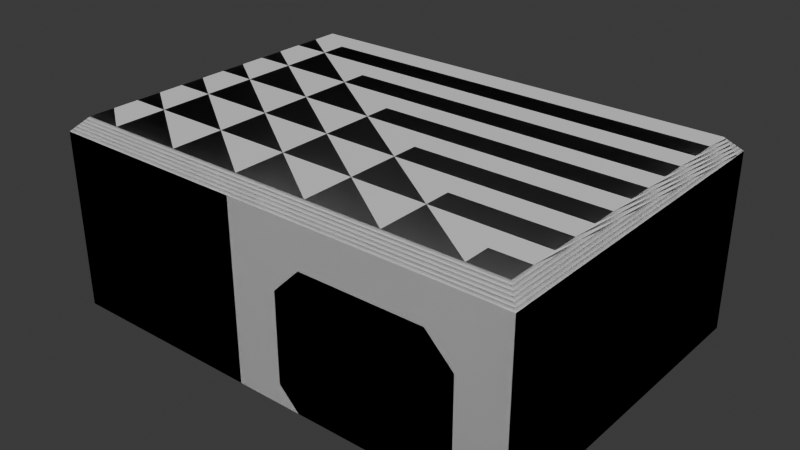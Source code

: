 # Source: storage.blend  (saved by Blender 4.4.30; exported with 4.5.12 LTS)
import bpy
from mathutils import Matrix  # noqa: F401  (used for matrix-valued properties, if any)

bpy.ops.wm.read_factory_settings(use_empty=True)
scene = bpy.context.scene
scene.name = 'Scene'

# ---- collections
col_storage = bpy.data.collections.new('storage'); scene.collection.children.link(col_storage)
col_col = bpy.data.collections.new('col'); col_storage.children.link(col_col)

# ---- materials (node trees are filled in below, after node groups)
mat_material = bpy.data.materials.new('Material')

# ---- material node trees
mat_material.use_nodes = True; mat_material.node_tree.nodes.clear()
_N = mat_material.node_tree.nodes; _L = mat_material.node_tree.links
n0 = _N.new('ShaderNodeBsdfPrincipled'); n0.name = 'Principled BSDF'; n0.location = (10, 300)
n1 = _N.new('ShaderNodeOutputMaterial'); n1.name = 'Material Output'; n1.location = (300, 300)
_L.new(n0.outputs[0], n1.inputs[0])
n1.is_active_output = True

# ---- world
world_world = bpy.data.worlds.new('World'); scene.world = world_world
world_world.use_nodes = True; world_world.node_tree.nodes.clear()
_N = world_world.node_tree.nodes; _L = world_world.node_tree.links
n0 = _N.new('ShaderNodeOutputWorld'); n0.name = 'World Output'; n0.location = (300, 300)
n1 = _N.new('ShaderNodeBackground'); n1.name = 'Background'; n1.location = (10, 300)
n1.inputs[0].default_value = (0.05088, 0.05088, 0.05088, 1.0)
_L.new(n1.outputs[0], n0.inputs[0])
n0.is_active_output = True
world_world.color = (0.05088, 0.05088, 0.05088)
world_world.sun_shadow_jitter_overblur = 0.0

# ---- meshes
me_plane_001 = bpy.data.meshes.new('Plane.001')
me_plane_001.from_pydata([(-0.5, 0.5, 0.0), (-0.5, 0.5, 2.0), (-0.5, 1.0, 0.0), (-0.5, 1.0, 2.0)], [], [(1, 0, 2, 3)])
_uv = me_plane_001.uv_layers.new(name='UVMap')
_uv.uv.foreach_set('vector', [1.0, 0.0, 1.0, 0.0, 1.0, 0.0, 1.0, 0.0])
me_plane_001.materials.append(mat_material)
me_plane_001.update()
me_plane_002 = bpy.data.meshes.new('Plane.002')
me_plane_002.from_pydata([(-0.5, -0.5, 0.0), (-0.5, 0.5, 0.0)], [(0, 1)], [])
_uv = me_plane_002.uv_layers.new(name='UVMap')
_uv.uv.foreach_set('vector', [])
me_plane_002.materials.append(mat_material)
me_plane_002.update()
me_plane_003 = bpy.data.meshes.new('Plane.003')
me_plane_003.from_pydata([(-0.5, -0.5, 2.0), (-0.5, -1.0, 0.0), (-0.5, -1.0, 2.0), (-0.5, -0.5, 0.0)], [], [(3, 0, 2, 1)])
_uv = me_plane_003.uv_layers.new(name='UVMap')
_uv.uv.foreach_set('vector', [1.0, 0.0, 1.0, 0.0, 1.0, 0.0, 1.0, 0.0])
me_plane_003.materials.append(mat_material)
me_plane_003.update()
me_plane_004 = bpy.data.meshes.new('Plane.004')
me_plane_004.from_pydata([(-3.8, 2.8, 6.517e-07), (2.8, 2.8, 6.517e-07), (-3.8, -1.8, -6.517e-07), (2.8, -1.8, -6.517e-07), (-4.0, 2.8, -0.2), (-4.0, -1.8, -0.2), (-3.8, 3.0, -0.2), (2.8, 3.0, -0.2), (3.0, 2.8, -0.2), (3.0, -1.8, -0.2), (-3.8, -2.0, -0.2), (2.8, -2.0, -0.2), (-4.0, 3.0, -0.2), (-4.0, -2.0, -0.2), (3.0, -2.0, -0.2), (3.0, 3.0, -0.2)], [], [(0, 1, 3, 2), (0, 2, 5, 4), (1, 0, 6, 7), (3, 1, 8, 9), (2, 3, 11, 10), (6, 0, 12), (0, 4, 12), (5, 2, 13), (2, 10, 13), (11, 3, 14), (3, 9, 14), (15, 1, 7), (1, 15, 8)])
_uv = me_plane_004.uv_layers.new(name='UVMap')
_uv.uv.foreach_set('vector', [0.0, 0.0, 1.0, 0.0, 1.0, 1.0, 0.0, 1.0, 0.0, 0.0, 0.0, 1.0, 0.0, 1.0, 0.0, 0.0, 1.0, 0.0, 0.0, 0.0, 0.0, 0.0, 1.0, 0.0, 1.0, 1.0, 1.0, 0.0, 1.0, 0.0, 1.0, 1.0, 0.0, 1.0, 1.0, 1.0, 1.0, 1.0, 0.0, 1.0, 0.0, 0.0, 0.0, 0.0, 0.0, 0.0, 0.0, 0.0, 0.0, 0.0, 0.0, 0.0, 0.0, 1.0, 0.0, 1.0, 0.0, 0.0, 0.0, 1.0, 0.0, 1.0, 0.0, 0.0, 1.0, 1.0, 1.0, 1.0, 0.0, 0.0, 1.0, 1.0, 1.0, 1.0, 0.0, 0.0, 0.0, 0.0, 1.0, 0.0, 1.0, 0.0, 1.0, 0.0, 0.0, 0.0, 1.0, 0.0])
me_plane_004.materials.append(mat_material)
me_plane_004.update()
me_plane_005 = bpy.data.meshes.new('Plane.005')
me_plane_005.from_pydata([(-0.5, 0.5, 2.6), (-0.5, -0.5, 2.6), (-0.5, -0.5, 2.0), (-0.5, 0.5, 2.0), (-0.5, -1.0, 2.6), (-0.5, -1.0, 2.0), (-0.5, 1.0, 2.6), (-0.5, 1.0, 2.0)], [], [(2, 1, 4, 5), (2, 3, 0, 1), (0, 3, 7, 6)])
_uv = me_plane_005.uv_layers.new(name='UVMap')
_uv.uv.foreach_set('vector', [1.0, 0.0, 1.0, 0.0, 1.0, 0.0, 1.0, 0.0, 1.0, 0.0, 1.0, 0.0, 1.0, 0.0, 1.0, 0.0, 1.0, 0.0, 1.0, 0.0, 1.0, 0.0, 1.0, 0.0])
me_plane_005.materials.append(mat_material)
me_plane_005.update()
me_plane_006 = bpy.data.meshes.new('Plane.006')
me_plane_006.from_pydata([(-4.0, 3.0, 0.0), (-4.0, 3.0, 2.6), (-4.0, 2.0, 0.0), (-4.0, 2.0, 2.6)], [], [(2, 0, 1, 3)])
_uv = me_plane_006.uv_layers.new(name='UVMap')
_uv.uv.foreach_set('vector', [0.0, 0.5, 0.0, 1.0, 0.0, 1.0, 0.0, 0.5])
me_plane_006.materials.append(mat_material)
me_plane_006.update()
me_plane_007 = bpy.data.meshes.new('Plane.007')
me_plane_007.from_pydata([(-4.0, 3.0, 0.0), (3.0, 3.0, 0.0), (3.0, 3.0, 2.6), (-4.0, 3.0, 2.6)], [], [(0, 1, 2, 3)])
_uv = me_plane_007.uv_layers.new(name='UVMap')
_uv.uv.foreach_set('vector', [0.0, 1.0, 1.0, 1.0, 1.0, 1.0, 0.0, 1.0])
me_plane_007.materials.append(mat_material)
me_plane_007.update()
me_plane_008 = bpy.data.meshes.new('Plane.008')
me_plane_008.from_pydata([(3.0, -2.0, 0.0), (3.0, 3.0, 0.0), (3.0, -2.0, 2.6), (3.0, 3.0, 2.6)], [], [(1, 0, 2, 3)])
_uv = me_plane_008.uv_layers.new(name='UVMap')
_uv.uv.foreach_set('vector', [1.0, 1.0, 1.0, 0.0, 1.0, 0.0, 1.0, 1.0])
me_plane_008.materials.append(mat_material)
me_plane_008.update()
me_plane_009 = bpy.data.meshes.new('Plane.009')
me_plane_009.from_pydata([(-4.0, -2.0, 0.0), (3.0, -2.0, 0.0), (-4.0, 3.0, 0.0), (3.0, 3.0, 0.0)], [], [(0, 1, 3, 2)])
_uv = me_plane_009.uv_layers.new(name='UVMap')
_uv.uv.foreach_set('vector', [0.0, 0.0, 1.0, 0.0, 1.0, 1.0, 0.0, 1.0])
me_plane_009.materials.append(mat_material)
me_plane_009.update()
me_plane_010 = bpy.data.meshes.new('Plane.010')
me_plane_010.from_pydata([(-4.0, -2.0, 0.0), (-4.0, -2.0, 2.6), (-1.0, -2.0, 0.0), (-1.0, -2.0, 2.6)], [], [(0, 1, 3, 2)])
_uv = me_plane_010.uv_layers.new(name='UVMap')
_uv.uv.foreach_set('vector', [0.0, 0.0, 0.0, 0.0, 0.0, 0.0, 0.0, 0.0])
me_plane_010.materials.append(mat_material)
me_plane_010.update()
me_corridor_0_struct_001 = bpy.data.meshes.new('corridor_0_struct.001')
me_corridor_0_struct_001.from_pydata([(2.0, -0.3, 0.0), (1.0, -0.3, 0.0), (2.0, -0.3, 0.3), (1.3, -0.3, 0.3)], [], [(1, 0, 2, 3)])
_uv = me_corridor_0_struct_001.uv_layers.new(name='UVMap')
_uv.uv.foreach_set('vector', [0.375, 0.75, 0.375, 1.0, 0.5, 1.0, 0.5, 0.75])
me_corridor_0_struct_001.materials.append(mat_material)
me_corridor_0_struct_001.update()
me_corridor_0_struct_002 = bpy.data.meshes.new('corridor_0_struct.002')
me_corridor_0_struct_002.from_pydata([(2.0, -0.3, 2.0), (0.9, -0.3, 2.0), (2.0, -0.3, 2.6), (0.9, -0.3, 2.6), (2.0, -0.3, 1.6), (1.3, -0.3, 1.6)], [], [(5, 4, 0, 1), (0, 2, 3, 1)])
_uv = me_corridor_0_struct_002.uv_layers.new(name='UVMap')
_uv.uv.foreach_set('vector', [0.6053, 0.75, 0.6053, 1.0, 0.625, 1.0, 0.625, 0.75, 0.625, 1.0, 0.625, 1.0, 0.625, 0.75, 0.625, 0.75])
me_corridor_0_struct_002.materials.append(mat_material)
me_corridor_0_struct_002.update()
me_corridor_0_struct_003 = bpy.data.meshes.new('corridor_0_struct.003')
me_corridor_0_struct_003.from_pydata([(-2.0, -0.3, 0.0), (-1.0, -0.3, 0.0), (-2.0, -0.3, 0.3), (-1.3, -0.3, 0.3)], [], [(1, 3, 2, 0)])
_uv = me_corridor_0_struct_003.uv_layers.new(name='UVMap')
_uv.uv.foreach_set('vector', [0.375, 0.75, 0.5, 0.75, 0.5, 1.0, 0.375, 1.0])
me_corridor_0_struct_003.materials.append(mat_material)
me_corridor_0_struct_003.update()
me_corridor_0_struct_004 = bpy.data.meshes.new('corridor_0_struct.004')
me_corridor_0_struct_004.from_pydata([(-2.0, -0.3, 2.0), (-0.9, -0.3, 2.0), (-2.0, -0.3, 2.6), (-0.9, -0.3, 2.6), (-2.0, -0.3, 1.6), (-1.3, -0.3, 1.6)], [], [(5, 1, 0, 4), (0, 1, 3, 2)])
_uv = me_corridor_0_struct_004.uv_layers.new(name='UVMap')
_uv.uv.foreach_set('vector', [0.6053, 0.75, 0.625, 0.75, 0.625, 1.0, 0.6053, 1.0, 0.625, 1.0, 0.625, 0.75, 0.625, 0.75, 0.625, 1.0])
me_corridor_0_struct_004.materials.append(mat_material)
me_corridor_0_struct_004.update()
me_corridor_0_struct_005 = bpy.data.meshes.new('corridor_0_struct.005')
me_corridor_0_struct_005.from_pydata([(-2.0, -0.3, 0.3), (-1.3, -0.3, 0.3), (-2.0, -0.3, 1.6), (-1.3, -0.3, 1.6)], [], [(1, 3, 2, 0)])
_uv = me_corridor_0_struct_005.uv_layers.new(name='UVMap')
_uv.uv.foreach_set('vector', [0.5, 0.75, 0.6053, 0.75, 0.6053, 1.0, 0.5, 1.0])
me_corridor_0_struct_005.materials.append(mat_material)
me_corridor_0_struct_005.update()
me_corridor_0_struct_006 = bpy.data.meshes.new('corridor_0_struct.006')
me_corridor_0_struct_006.from_pydata([(2.0, -0.3, 0.3), (1.3, -0.3, 0.3), (2.0, -0.3, 1.6), (1.3, -0.3, 1.6)], [], [(1, 0, 2, 3)])
_uv = me_corridor_0_struct_006.uv_layers.new(name='UVMap')
_uv.uv.foreach_set('vector', [0.5, 0.75, 0.5, 1.0, 0.6053, 1.0, 0.6053, 0.75])
me_corridor_0_struct_006.materials.append(mat_material)
me_corridor_0_struct_006.update()
me_corridor_0_struct_007 = bpy.data.meshes.new('corridor_0_struct.007')
me_corridor_0_struct_007.from_pydata([(-0.9, -0.3, 2.0), (-0.9, -0.3, 2.6), (0.9, -0.3, 2.0), (0.9, -0.3, 2.6)], [], [(1, 0, 2, 3)])
_uv = me_corridor_0_struct_007.uv_layers.new(name='UVMap')
_uv.uv.foreach_set('vector', [0.625, 0.75, 0.625, 0.75, 0.625, 0.75, 0.625, 0.75])
me_corridor_0_struct_007.materials.append(mat_material)
me_corridor_0_struct_007.update()
me_plane_012 = bpy.data.meshes.new('Plane.012')
me_plane_012.from_pydata([(-4.0, 0.0, 0.0), (-4.0, 0.0, 2.6), (-4.0, -2.0, 0.0), (-4.0, -2.0, 2.6)], [], [(2, 0, 1, 3)])
_uv = me_plane_012.uv_layers.new(name='UVMap')
_uv.uv.foreach_set('vector', [0.0, 0.5, 0.0, 1.0, 0.0, 1.0, 0.0, 0.5])
me_plane_012.materials.append(mat_material)
me_plane_012.update()
me_corridor_0_struct_015 = bpy.data.meshes.new('corridor_0_struct.015')
me_corridor_0_struct_015.from_pydata([(2.0, -0.3, 0.3), (1.3, -0.3, 0.3), (2.0, -0.3, 1.6), (1.3, -0.3, 1.6)], [], [(1, 0, 2, 3)])
_uv = me_corridor_0_struct_015.uv_layers.new(name='UVMap')
_uv.uv.foreach_set('vector', [0.5, 0.75, 0.5, 1.0, 0.6053, 1.0, 0.6053, 0.75])
me_corridor_0_struct_015.update()
me_corridor_0_struct_016 = bpy.data.meshes.new('corridor_0_struct.016')
me_corridor_0_struct_016.from_pydata([(-2.0, -0.3, 0.3), (-1.3, -0.3, 0.3), (-2.0, -0.3, 1.6), (-1.3, -0.3, 1.6)], [], [(1, 3, 2, 0)])
_uv = me_corridor_0_struct_016.uv_layers.new(name='UVMap')
_uv.uv.foreach_set('vector', [0.5, 0.75, 0.6053, 0.75, 0.6053, 1.0, 0.5, 1.0])
me_corridor_0_struct_016.update()
me_corridor_0_struct_017 = bpy.data.meshes.new('corridor_0_struct.017')
me_corridor_0_struct_017.from_pydata([(-2.0, -0.3, 2.0), (-0.9, -0.3, 2.0), (-2.0, -0.3, 2.6), (-0.9, -0.3, 2.6), (-2.0, -0.3, 1.6), (-1.3, -0.3, 1.6)], [], [(5, 1, 0, 4), (0, 1, 3, 2)])
_uv = me_corridor_0_struct_017.uv_layers.new(name='UVMap')
_uv.uv.foreach_set('vector', [0.6053, 0.75, 0.625, 0.75, 0.625, 1.0, 0.6053, 1.0, 0.625, 1.0, 0.625, 0.75, 0.625, 0.75, 0.625, 1.0])
me_corridor_0_struct_017.update()
me_corridor_0_struct_018 = bpy.data.meshes.new('corridor_0_struct.018')
me_corridor_0_struct_018.from_pydata([(-2.0, -0.3, 0.0), (-1.0, -0.3, 0.0), (-2.0, -0.3, 0.3), (-1.3, -0.3, 0.3)], [], [(1, 3, 2, 0)])
_uv = me_corridor_0_struct_018.uv_layers.new(name='UVMap')
_uv.uv.foreach_set('vector', [0.375, 0.75, 0.5, 0.75, 0.5, 1.0, 0.375, 1.0])
me_corridor_0_struct_018.update()
me_corridor_0_struct_019 = bpy.data.meshes.new('corridor_0_struct.019')
me_corridor_0_struct_019.from_pydata([(2.0, -0.3, 2.0), (0.9, -0.3, 2.0), (2.0, -0.3, 2.6), (0.9, -0.3, 2.6), (2.0, -0.3, 1.6), (1.3, -0.3, 1.6)], [], [(5, 4, 0, 1), (0, 2, 3, 1)])
_uv = me_corridor_0_struct_019.uv_layers.new(name='UVMap')
_uv.uv.foreach_set('vector', [0.6053, 0.75, 0.6053, 1.0, 0.625, 1.0, 0.625, 0.75, 0.625, 1.0, 0.625, 1.0, 0.625, 0.75, 0.625, 0.75])
me_corridor_0_struct_019.update()
me_corridor_0_struct_020 = bpy.data.meshes.new('corridor_0_struct.020')
me_corridor_0_struct_020.from_pydata([(2.0, -0.3, 0.0), (1.0, -0.3, 0.0), (2.0, -0.3, 0.3), (1.3, -0.3, 0.3)], [], [(1, 0, 2, 3)])
_uv = me_corridor_0_struct_020.uv_layers.new(name='UVMap')
_uv.uv.foreach_set('vector', [0.375, 0.75, 0.375, 1.0, 0.5, 1.0, 0.5, 0.75])
me_corridor_0_struct_020.update()
me_corridor_0_struct_014 = bpy.data.meshes.new('corridor_0_struct.014')
me_corridor_0_struct_014.from_pydata([(-0.9, -0.3, 2.0), (-0.9, -0.3, 2.6), (0.9, -0.3, 2.0), (0.9, -0.3, 2.6)], [], [(1, 0, 2, 3)])
_uv = me_corridor_0_struct_014.uv_layers.new(name='UVMap')
_uv.uv.foreach_set('vector', [0.625, 0.75, 0.625, 0.75, 0.625, 0.75, 0.625, 0.75])
me_corridor_0_struct_014.update()
me_plane_146 = bpy.data.meshes.new('Plane.146')
me_plane_146.from_pydata([(-4.0, -2.0, 0.0), (-4.0, -2.0, 2.6), (-1.0, -2.0, 0.0), (-1.0, -2.0, 2.6)], [], [(0, 1, 3, 2)])
_uv = me_plane_146.uv_layers.new(name='UVMap')
_uv.uv.foreach_set('vector', [0.0, 0.0, 0.0, 0.0, 0.0, 0.0, 0.0, 0.0])
me_plane_146.update()
me_plane_147 = bpy.data.meshes.new('Plane.147')
me_plane_147.from_pydata([(-4.0, -2.0, 0.0), (3.0, -2.0, 0.0), (-4.0, 3.0, 0.0), (3.0, 3.0, 0.0)], [], [(0, 1, 3, 2)])
_uv = me_plane_147.uv_layers.new(name='UVMap')
_uv.uv.foreach_set('vector', [0.0, 0.0, 1.0, 0.0, 1.0, 1.0, 0.0, 1.0])
me_plane_147.update()
me_plane_148 = bpy.data.meshes.new('Plane.148')
me_plane_148.from_pydata([(3.0, -2.0, 0.0), (3.0, 3.0, 0.0), (3.0, -2.0, 2.6), (3.0, 3.0, 2.6)], [], [(1, 0, 2, 3)])
_uv = me_plane_148.uv_layers.new(name='UVMap')
_uv.uv.foreach_set('vector', [1.0, 1.0, 1.0, 0.0, 1.0, 0.0, 1.0, 1.0])
me_plane_148.update()
me_plane_149 = bpy.data.meshes.new('Plane.149')
me_plane_149.from_pydata([(-4.0, 3.0, 0.0), (3.0, 3.0, 0.0), (3.0, 3.0, 2.6), (-4.0, 3.0, 2.6)], [], [(0, 1, 2, 3)])
_uv = me_plane_149.uv_layers.new(name='UVMap')
_uv.uv.foreach_set('vector', [0.0, 1.0, 1.0, 1.0, 1.0, 1.0, 0.0, 1.0])
me_plane_149.update()
me_plane_150 = bpy.data.meshes.new('Plane.150')
me_plane_150.from_pydata([(-4.0, 3.0, 0.0), (-4.0, 3.0, 2.6), (-4.0, 2.0, 0.0), (-4.0, 2.0, 2.6)], [], [(2, 0, 1, 3)])
_uv = me_plane_150.uv_layers.new(name='UVMap')
_uv.uv.foreach_set('vector', [0.0, 0.5, 0.0, 1.0, 0.0, 1.0, 0.0, 0.5])
me_plane_150.update()
me_plane_152 = bpy.data.meshes.new('Plane.152')
me_plane_152.from_pydata([(-0.5, 0.5, 2.6), (-0.5, -0.5, 2.6), (-0.5, -0.5, 2.0), (-0.5, 0.5, 2.0), (-0.5, -1.0, 2.6), (-0.5, -1.0, 2.0), (-0.5, 1.0, 2.6), (-0.5, 1.0, 2.0)], [], [(2, 1, 4, 5), (2, 3, 0, 1), (0, 3, 7, 6)])
_uv = me_plane_152.uv_layers.new(name='UVMap')
_uv.uv.foreach_set('vector', [1.0, 0.0, 1.0, 0.0, 1.0, 0.0, 1.0, 0.0, 1.0, 0.0, 1.0, 0.0, 1.0, 0.0, 1.0, 0.0, 1.0, 0.0, 1.0, 0.0, 1.0, 0.0, 1.0, 0.0])
me_plane_152.update()
me_plane_161 = bpy.data.meshes.new('Plane.161')
me_plane_161.from_pydata([(-3.8, 2.8, 6.517e-07), (2.8, 2.8, 6.517e-07), (-3.8, -1.8, -6.517e-07), (2.8, -1.8, -6.517e-07), (-4.0, 2.8, -0.2), (-4.0, -1.8, -0.2), (-3.8, 3.0, -0.2), (2.8, 3.0, -0.2), (3.0, 2.8, -0.2), (3.0, -1.8, -0.2), (-3.8, -2.0, -0.2), (2.8, -2.0, -0.2), (-4.0, 3.0, -0.2), (-4.0, -2.0, -0.2), (3.0, -2.0, -0.2), (3.0, 3.0, -0.2)], [], [(0, 1, 3, 2), (0, 2, 5, 4), (1, 0, 6, 7), (3, 1, 8, 9), (2, 3, 11, 10), (6, 0, 12), (0, 4, 12), (5, 2, 13), (2, 10, 13), (11, 3, 14), (3, 9, 14), (15, 1, 7), (1, 15, 8)])
_uv = me_plane_161.uv_layers.new(name='UVMap')
_uv.uv.foreach_set('vector', [0.0, 0.0, 1.0, 0.0, 1.0, 1.0, 0.0, 1.0, 0.0, 0.0, 0.0, 1.0, 0.0, 1.0, 0.0, 0.0, 1.0, 0.0, 0.0, 0.0, 0.0, 0.0, 1.0, 0.0, 1.0, 1.0, 1.0, 0.0, 1.0, 0.0, 1.0, 1.0, 0.0, 1.0, 1.0, 1.0, 1.0, 1.0, 0.0, 1.0, 0.0, 0.0, 0.0, 0.0, 0.0, 0.0, 0.0, 0.0, 0.0, 0.0, 0.0, 0.0, 0.0, 1.0, 0.0, 1.0, 0.0, 0.0, 0.0, 1.0, 0.0, 1.0, 0.0, 0.0, 1.0, 1.0, 1.0, 1.0, 0.0, 0.0, 1.0, 1.0, 1.0, 1.0, 0.0, 0.0, 0.0, 0.0, 1.0, 0.0, 1.0, 0.0, 1.0, 0.0, 0.0, 0.0, 1.0, 0.0])
me_plane_161.update()
me_plane_163 = bpy.data.meshes.new('Plane.163')
me_plane_163.from_pydata([(-0.5, -0.5, 2.0), (-0.5, -1.0, 0.0), (-0.5, -1.0, 2.0), (-0.5, -0.5, 0.0)], [], [(3, 0, 2, 1)])
_uv = me_plane_163.uv_layers.new(name='UVMap')
_uv.uv.foreach_set('vector', [1.0, 0.0, 1.0, 0.0, 1.0, 0.0, 1.0, 0.0])
me_plane_163.update()
me_plane_164 = bpy.data.meshes.new('Plane.164')
me_plane_164.from_pydata([(-0.5, -0.5, 0.0), (-0.5, 0.5, 0.0)], [(0, 1)], [])
_uv = me_plane_164.uv_layers.new(name='UVMap')
_uv.uv.foreach_set('vector', [])
me_plane_164.update()
me_plane_166 = bpy.data.meshes.new('Plane.166')
me_plane_166.from_pydata([(-0.5, 0.5, 0.0), (-0.5, 0.5, 2.0), (-0.5, 1.0, 0.0), (-0.5, 1.0, 2.0)], [], [(1, 0, 2, 3)])
_uv = me_plane_166.uv_layers.new(name='UVMap')
_uv.uv.foreach_set('vector', [1.0, 0.0, 1.0, 0.0, 1.0, 0.0, 1.0, 0.0])
me_plane_166.update()
me_plane_011 = bpy.data.meshes.new('Plane.011')
me_plane_011.from_pydata([(-4.0, 0.0, 0.0), (-4.0, 0.0, 2.6), (-4.0, -2.0, 0.0), (-4.0, -2.0, 2.6)], [], [(2, 0, 1, 3)])
_uv = me_plane_011.uv_layers.new(name='UVMap')
_uv.uv.foreach_set('vector', [0.0, 0.5, 0.0, 1.0, 0.0, 1.0, 0.0, 0.5])
me_plane_011.update()

# ---- objects
ob_plane_057 = bpy.data.objects.new('Plane.057', me_plane_001)
ob_plane_056 = bpy.data.objects.new('Plane.056', me_plane_002)
ob_plane_055 = bpy.data.objects.new('Plane.055', me_plane_003)
ob_plane_053 = bpy.data.objects.new('Plane.053', me_plane_004)
ob_plane_045 = bpy.data.objects.new('Plane.045', me_plane_005)
ob_plane_043 = bpy.data.objects.new('Plane.043', me_plane_006)
ob_plane_042 = bpy.data.objects.new('Plane.042', me_plane_007)
ob_plane_041 = bpy.data.objects.new('Plane.041', me_plane_008)
ob_plane_040 = bpy.data.objects.new('Plane.040', me_plane_009)
ob_plane_039 = bpy.data.objects.new('Plane.039', me_plane_010)
ob_corridor_0_struct_006 = bpy.data.objects.new('corridor_0_struct.006', me_corridor_0_struct_001)
ob_corridor_0_struct_005 = bpy.data.objects.new('corridor_0_struct.005', me_corridor_0_struct_002)
ob_corridor_0_struct_004 = bpy.data.objects.new('corridor_0_struct.004', me_corridor_0_struct_003)
ob_corridor_0_struct_003 = bpy.data.objects.new('corridor_0_struct.003', me_corridor_0_struct_004)
ob_corridor_0_struct_002 = bpy.data.objects.new('corridor_0_struct.002', me_corridor_0_struct_005)
ob_corridor_0_struct_001 = bpy.data.objects.new('corridor_0_struct.001', me_corridor_0_struct_006)
ob_corridor_0_struct = bpy.data.objects.new('corridor_0_struct', me_corridor_0_struct_007)
ob_plane_001 = bpy.data.objects.new('Plane.001', me_plane_012)
ob_corridor_0_struct_001_convcolonly = bpy.data.objects.new('corridor_0_struct.001-convcolonly', me_corridor_0_struct_015)
ob_corridor_0_struct_002_convcolonly = bpy.data.objects.new('corridor_0_struct.002-convcolonly', me_corridor_0_struct_016)
ob_corridor_0_struct_003_convcolonly = bpy.data.objects.new('corridor_0_struct.003-convcolonly', me_corridor_0_struct_017)
ob_corridor_0_struct_004_convcolonly = bpy.data.objects.new('corridor_0_struct.004-convcolonly', me_corridor_0_struct_018)
ob_corridor_0_struct_005_convcolonly = bpy.data.objects.new('corridor_0_struct.005-convcolonly', me_corridor_0_struct_019)
ob_corridor_0_struct_006_convcolonly = bpy.data.objects.new('corridor_0_struct.006-convcolonly', me_corridor_0_struct_020)
ob_corridor_0_struct_convcolonly = bpy.data.objects.new('corridor_0_struct-convcolonly', me_corridor_0_struct_014)
ob_plane_039_convcolonly = bpy.data.objects.new('Plane.039-convcolonly', me_plane_146)
ob_plane_040_convcolonly = bpy.data.objects.new('Plane.040-convcolonly', me_plane_147)
ob_plane_041_convcolonly = bpy.data.objects.new('Plane.041-convcolonly', me_plane_148)
ob_plane_042_convcolonly = bpy.data.objects.new('Plane.042-convcolonly', me_plane_149)
ob_plane_043_convcolonly = bpy.data.objects.new('Plane.043-convcolonly', me_plane_150)
ob_plane_045_convcolonly = bpy.data.objects.new('Plane.045-convcolonly', me_plane_152)
ob_plane_053_convcolonly = bpy.data.objects.new('Plane.053-convcolonly', me_plane_161)
ob_plane_055_convcolonly = bpy.data.objects.new('Plane.055-convcolonly', me_plane_163)
ob_plane_056_convcolonly = bpy.data.objects.new('Plane.056-convcolonly', me_plane_164)
ob_plane_057_convcolonly = bpy.data.objects.new('Plane.057-convcolonly', me_plane_166)
ob_plane_001_convcolonly = bpy.data.objects.new('Plane.001-convcolonly', me_plane_011)

# ---- transforms, parenting, visibility, modifiers, constraints
ob_plane_057.location = (-4.5, 4.0, 0.0)
ob_plane_056.location = (-4.5, 2.0, 0.0)
ob_plane_055.location = (-4.5, 4.0, 0.0)
ob_plane_053.location = (-1.0, 3.0, 2.8)
ob_plane_045.location = (-4.5, 4.0, 0.0)
ob_plane_043.location = (-1.0, 3.0, 0.0)
ob_plane_042.location = (-1.0, 3.0, 0.0)
ob_plane_041.location = (-1.0, 3.0, 0.0)
ob_plane_040.location = (-1.0, 3.0, 0.0)
ob_plane_039.location = (-1.0, 3.0, 0.0)
ob_corridor_0_struct_006.location = (0.0, 0.7, 0.0)
ob_corridor_0_struct_006.rotation_euler = (0.0, -0.0, 3.142)
ob_corridor_0_struct_005.location = (0.0, 0.7, 0.0)
ob_corridor_0_struct_005.rotation_euler = (0.0, -0.0, 3.142)
ob_corridor_0_struct_004.location = (0.0, 0.7, 0.0)
ob_corridor_0_struct_004.rotation_euler = (0.0, -0.0, 3.142)
ob_corridor_0_struct_003.location = (0.0, 0.7, 0.0)
ob_corridor_0_struct_003.rotation_euler = (0.0, -0.0, 3.142)
ob_corridor_0_struct_002.location = (0.0, 0.7, 0.0)
ob_corridor_0_struct_002.rotation_euler = (0.0, -0.0, 3.142)
ob_corridor_0_struct_001.location = (0.0, 0.7, 0.0)
ob_corridor_0_struct_001.rotation_euler = (0.0, -0.0, 3.142)
ob_corridor_0_struct.location = (0.0, 0.7, 0.0)
ob_corridor_0_struct.rotation_euler = (0.0, -0.0, 3.142)
ob_plane_001.location = (-1.0, 3.0, 0.0)
ob_corridor_0_struct_001_convcolonly.location = (0.0, 0.7, 0.0)
ob_corridor_0_struct_001_convcolonly.rotation_euler = (0.0, -0.0, 3.142)
ob_corridor_0_struct_002_convcolonly.location = (0.0, 0.7, 0.0)
ob_corridor_0_struct_002_convcolonly.rotation_euler = (0.0, -0.0, 3.142)
ob_corridor_0_struct_003_convcolonly.location = (0.0, 0.7, 0.0)
ob_corridor_0_struct_003_convcolonly.rotation_euler = (0.0, -0.0, 3.142)
ob_corridor_0_struct_004_convcolonly.location = (0.0, 0.7, 0.0)
ob_corridor_0_struct_004_convcolonly.rotation_euler = (0.0, -0.0, 3.142)
ob_corridor_0_struct_005_convcolonly.location = (0.0, 0.7, 0.0)
ob_corridor_0_struct_005_convcolonly.rotation_euler = (0.0, -0.0, 3.142)
ob_corridor_0_struct_006_convcolonly.location = (0.0, 0.7, 0.0)
ob_corridor_0_struct_006_convcolonly.rotation_euler = (0.0, -0.0, 3.142)
ob_corridor_0_struct_convcolonly.location = (0.0, 0.7, 0.0)
ob_corridor_0_struct_convcolonly.rotation_euler = (0.0, -0.0, 3.142)
ob_plane_039_convcolonly.location = (-1.0, 3.0, 0.0)
ob_plane_040_convcolonly.location = (-1.0, 3.0, 0.0)
ob_plane_041_convcolonly.location = (-1.0, 3.0, 0.0)
ob_plane_042_convcolonly.location = (-1.0, 3.0, 0.0)
ob_plane_043_convcolonly.location = (-1.0, 3.0, 0.0)
ob_plane_045_convcolonly.location = (-4.5, 4.0, 0.0)
ob_plane_053_convcolonly.location = (-1.0, 3.0, 2.8)
ob_plane_055_convcolonly.location = (-4.5, 4.0, 0.0)
ob_plane_056_convcolonly.location = (-4.5, 2.0, 0.0)
ob_plane_057_convcolonly.location = (-4.5, 4.0, 0.0)
ob_plane_001_convcolonly.location = (-1.0, 3.0, 0.0)

# ---- collection membership
col_storage.objects.link(ob_plane_057)
col_storage.objects.link(ob_plane_056)
col_storage.objects.link(ob_plane_055)
col_storage.objects.link(ob_plane_053)
col_storage.objects.link(ob_plane_045)
col_storage.objects.link(ob_plane_043)
col_storage.objects.link(ob_plane_042)
col_storage.objects.link(ob_plane_041)
col_storage.objects.link(ob_plane_040)
col_storage.objects.link(ob_plane_039)
col_storage.objects.link(ob_corridor_0_struct_006)
col_storage.objects.link(ob_corridor_0_struct_005)
col_storage.objects.link(ob_corridor_0_struct_004)
col_storage.objects.link(ob_corridor_0_struct_003)
col_storage.objects.link(ob_corridor_0_struct_002)
col_storage.objects.link(ob_corridor_0_struct_001)
col_storage.objects.link(ob_corridor_0_struct)
col_storage.objects.link(ob_plane_001)
col_col.objects.link(ob_corridor_0_struct_001_convcolonly)
col_col.objects.link(ob_corridor_0_struct_002_convcolonly)
col_col.objects.link(ob_corridor_0_struct_003_convcolonly)
col_col.objects.link(ob_corridor_0_struct_004_convcolonly)
col_col.objects.link(ob_corridor_0_struct_005_convcolonly)
col_col.objects.link(ob_corridor_0_struct_006_convcolonly)
col_col.objects.link(ob_corridor_0_struct_convcolonly)
col_col.objects.link(ob_plane_039_convcolonly)
col_col.objects.link(ob_plane_040_convcolonly)
col_col.objects.link(ob_plane_041_convcolonly)
col_col.objects.link(ob_plane_042_convcolonly)
col_col.objects.link(ob_plane_043_convcolonly)
col_col.objects.link(ob_plane_045_convcolonly)
col_col.objects.link(ob_plane_053_convcolonly)
col_col.objects.link(ob_plane_055_convcolonly)
col_col.objects.link(ob_plane_056_convcolonly)
col_col.objects.link(ob_plane_057_convcolonly)
col_col.objects.link(ob_plane_001_convcolonly)

# ---- scene / render settings (as saved in the file)
scene.frame_start = 1; scene.frame_end = 250; scene.frame_set(1)
scene.render.engine = 'BLENDER_EEVEE_NEXT'
bpy.context.view_layer.update()

# ---- added for rendering (the .blend has no active camera and no usable light): camera, sun
cam_auto = bpy.data.cameras.new('AutoCamera')
cam_auto.lens = 50.0
cam_auto.sensor_width = 36.0
cam_auto.clip_end = 1000.0
ob_auto_camera = bpy.data.objects.new('AutoCamera', cam_auto)
scene.collection.objects.link(ob_auto_camera)
ob_auto_camera.location = (6.87009, -6.54411, 8.09607)
ob_auto_camera.rotation_euler = (1.09748, -7.21219e-08, 0.694738)
scene.camera = ob_auto_camera
light_auto_sun = bpy.data.lights.new('AutoSun', 'SUN')
light_auto_sun.energy = 3.0
light_auto_sun.angle = 0.0523599
ob_auto_sun = bpy.data.objects.new('AutoSun', light_auto_sun)
scene.collection.objects.link(ob_auto_sun)
ob_auto_sun.rotation_euler = (0.872665, 0.174533, 0.523599)
bpy.context.view_layer.update()
